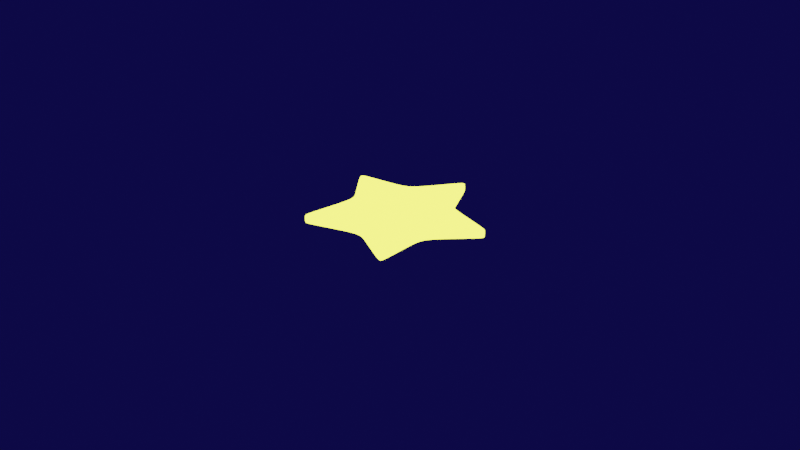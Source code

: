 # Source: pwrup_estrela.blend  (saved by Blender 3.3.6; exported with 4.5.12 LTS)
import bpy
from mathutils import Matrix  # noqa: F401  (used for matrix-valued properties, if any)

bpy.ops.wm.read_factory_settings(use_empty=True)
scene = bpy.context.scene
scene.name = 'Scene'

# ---- collections
col_collection = bpy.data.collections.new('Collection'); scene.collection.children.link(col_collection)

# ---- materials (node trees are filled in below, after node groups)
mat_estrela = bpy.data.materials.new('Estrela')
mat_estrela.use_transparent_shadow = False

# ---- material node trees
mat_estrela.use_nodes = True; mat_estrela.node_tree.nodes.clear()
_N = mat_estrela.node_tree.nodes; _L = mat_estrela.node_tree.links
n0 = _N.new('ShaderNodeOutputMaterial'); n0.name = 'Material Output'; n0.location = (300, 300)
n1 = _N.new('ShaderNodeEmission'); n1.name = 'Emissão'; n1.location = (-72, 266)
n1.inputs[0].default_value = (0.9544, 1.0, 0.06522, 1.0)
n1.inputs[1].default_value = 4.2
_L.new(n1.outputs[0], n0.inputs[0])
n0.is_active_output = True

# ---- world
world_world = bpy.data.worlds.new('World'); scene.world = world_world
world_world.use_nodes = True; world_world.node_tree.nodes.clear()
_N = world_world.node_tree.nodes; _L = world_world.node_tree.links
n0 = _N.new('ShaderNodeOutputWorld'); n0.name = 'World Output'; n0.location = (300, 300)
n1 = _N.new('ShaderNodeBackground'); n1.name = 'Background'; n1.location = (10, 300)
n1.inputs[0].default_value = (0.00385, 0.0025, 0.05086, 1.0)
_L.new(n1.outputs[0], n0.inputs[0])
n0.is_active_output = True
world_world.color = (0.05088, 0.05088, 0.05088)
world_world.use_sun_shadow = False
world_world.sun_shadow_jitter_overblur = 0.0

# ---- cameras
cam_camera = bpy.data.cameras.new('Camera')
cam_camera.clip_end = 100.0
cam_camera.ortho_scale = 7.314

# ---- lights
light_light = bpy.data.lights.new('Light', 'POINT')
light_light.transmission_factor = 0.0
light_light.energy = 1000.0
light_light.shadow_soft_size = 0.1
light_light.shadow_maximum_resolution = 0.006
light_light.use_absolute_resolution = True

# ---- meshes
me_c_rculo_001 = bpy.data.meshes.new('Círculo.001')
me_c_rculo_001.from_pydata([(0.0, 0.0, -0.06601), (0.0, 1.0, 0.0), (-0.3145, 0.4328, 0.0), (-0.9511, 0.309, 0.0), (-0.5088, -0.1653, 0.0), (-0.5878, -0.809, 0.0), (5.544e-09, -0.535, 0.0), (0.5878, -0.809, 0.0), (0.5088, -0.1653, 0.0), (0.9511, 0.309, 0.0), (0.3145, 0.4328, 0.0), (0.0, 0.0, 0.1832), (0.0, 1.0, 0.1172), (-0.3145, 0.4328, 0.1172), (-0.9511, 0.309, 0.1172), (-0.5088, -0.1653, 0.1172), (-0.5878, -0.809, 0.1172), (5.544e-09, -0.535, 0.1172), (0.5878, -0.809, 0.1172), (0.5088, -0.1653, 0.1172), (0.9511, 0.309, 0.1172), (0.3145, 0.4328, 0.1172)], [], [(0, 2, 1), (0, 3, 2), (0, 4, 3), (0, 5, 4), (0, 6, 5), (0, 7, 6), (0, 8, 7), (0, 9, 8), (0, 10, 9), (0, 1, 10), (11, 12, 13), (11, 13, 14), (11, 14, 15), (11, 15, 16), (11, 16, 17), (11, 17, 18), (11, 18, 19), (11, 19, 20), (11, 20, 21), (11, 21, 12), (4, 5, 16, 15), (6, 7, 18, 17), (8, 9, 20, 19), (3, 4, 15, 14), (10, 1, 12, 21), (5, 6, 17, 16), (7, 8, 19, 18), (2, 3, 14, 13), (1, 2, 13, 12), (9, 10, 21, 20)])
_uv = me_c_rculo_001.uv_layers.new(name='Mapa UV')
_uv.uv.foreach_set('vector', [0.5, 0.5, 0.2061, 0.9045, 0.5, 1.0, 0.5, 0.5, 0.02447, 0.6545, 0.2061, 0.9045, 0.5, 0.5, 0.02447, 0.3455, 0.02447, 0.6545, 0.5, 0.5, 0.2061, 0.09549, 0.02447, 0.3455, 0.5, 0.5, 0.5, 0.0, 0.2061, 0.09549, 0.5, 0.5, 0.7939, 0.09549, 0.5, 0.0, 0.5, 0.5, 0.9755, 0.3455, 0.7939, 0.09549, 0.5, 0.5, 0.9755, 0.6545, 0.9755, 0.3455, 0.5, 0.5, 0.7939, 0.9045, 0.9755, 0.6545, 0.5, 0.5, 0.5, 1.0, 0.7939, 0.9045, 0.5, 0.5, 0.5, 1.0, 0.2061, 0.9045, 0.5, 0.5, 0.2061, 0.9045, 0.02447, 0.6545, 0.5, 0.5, 0.02447, 0.6545, 0.02447, 0.3455, 0.5, 0.5, 0.02447, 0.3455, 0.2061, 0.09549, 0.5, 0.5, 0.2061, 0.09549, 0.5, 0.0, 0.5, 0.5, 0.5, 0.0, 0.7939, 0.09549, 0.5, 0.5, 0.7939, 0.09549, 0.9755, 0.3455, 0.5, 0.5, 0.9755, 0.3455, 0.9755, 0.6545, 0.5, 0.5, 0.9755, 0.6545, 0.7939, 0.9045, 0.5, 0.5, 0.7939, 0.9045, 0.5, 1.0, 0.02447, 0.3455, 0.2061, 0.09549, 0.2061, 0.09549, 0.02447, 0.3455, 0.5, 0.0, 0.7939, 0.09549, 0.7939, 0.09549, 0.5, 0.0, 0.9755, 0.3455, 0.9755, 0.6545, 0.9755, 0.6545, 0.9755, 0.3455, 0.02447, 0.6545, 0.02447, 0.3455, 0.02447, 0.3455, 0.02447, 0.6545, 0.7939, 0.9045, 0.5, 1.0, 0.5, 1.0, 0.7939, 0.9045, 0.2061, 0.09549, 0.5, 0.0, 0.5, 0.0, 0.2061, 0.09549, 0.7939, 0.09549, 0.9755, 0.3455, 0.9755, 0.3455, 0.7939, 0.09549, 0.2061, 0.9045, 0.02447, 0.6545, 0.02447, 0.6545, 0.2061, 0.9045, 0.5, 1.0, 0.2061, 0.9045, 0.2061, 0.9045, 0.5, 1.0, 0.9755, 0.6545, 0.7939, 0.9045, 0.7939, 0.9045, 0.9755, 0.6545])
me_c_rculo_001.materials.append(mat_estrela)
me_c_rculo_001.update()

# ---- objects
ob_light = bpy.data.objects.new('Light', light_light)
ob_camera = bpy.data.objects.new('Camera', cam_camera)
ob_c_rculo = bpy.data.objects.new('Círculo', me_c_rculo_001)

# ---- transforms, parenting, visibility, modifiers, constraints
ob_light.location = (4.076, 1.005, 5.904)
ob_light.rotation_euler = (0.6503, 0.05522, 1.866)
ob_light.lock_rotations_4d = False
ob_light.empty_display_type = 'ARROWS'
ob_light.color = (0.0, 0.0, 0.0, 0.0)
ob_light.lineart.crease_threshold = 0.0
ob_camera.location = (7.359, -6.926, 4.958)
ob_camera.rotation_euler = (1.109, 0.0, 0.8149)
ob_camera.lock_rotations_4d = False
ob_camera.empty_display_type = 'ARROWS'
ob_camera.color = (0.0, 0.0, 0.0, 0.0)
ob_camera.display_type = 'WIRE'
ob_camera.lineart.crease_threshold = 0.0
ob_c_rculo.location = (0.0, 0.0, 0.0)
_m = ob_c_rculo.modifiers.new('Chanfro', 'BEVEL')
_m.width = 0.03
_m.width_pct = 0.03
_m.offset_type = 'WIDTH'
_m = ob_c_rculo.modifiers.new('Subdivisão', 'SUBSURF')
_m.levels = 3
_m.render_levels = 3

# ---- collection membership
col_collection.objects.link(ob_light)
col_collection.objects.link(ob_camera)
col_collection.objects.link(ob_c_rculo)

# ---- scene / render settings (as saved in the file)
scene.camera = ob_camera
scene.frame_start = 1; scene.frame_end = 250; scene.frame_set(1)
scene.render.engine = 'BLENDER_EEVEE_NEXT'
scene.cycles.sampling_pattern = 'TABULATED_SOBOL'
scene.cycles.use_light_tree = False
scene.view_settings.view_transform = 'Filmic'
bpy.context.view_layer.update()
